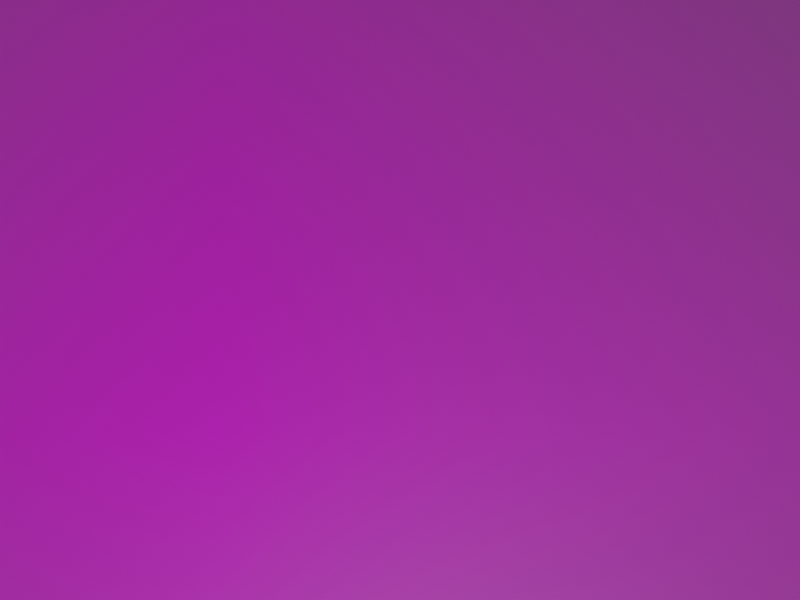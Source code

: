 # Source: translation_est_mosaic.blend  (saved by Blender 2.83.20; exported with 4.5.12 LTS)
import bpy
from mathutils import Matrix  # noqa: F401  (used for matrix-valued properties, if any)

bpy.ops.wm.read_factory_settings(use_empty=True)
scene = bpy.context.scene
scene.name = 'Scene'

# ---- collections
col_collection = bpy.data.collections.new('Collection'); scene.collection.children.link(col_collection)

# ---- images (referenced by path relative to the original .blend; pixels are not part of the script)
import os
ASSET_DIR = os.environ.get("B2B_ASSET_DIR", "")  # directory of the original .blend (textures are referenced by path, not embedded)
HERE = os.path.dirname(os.path.abspath(__file__))  # packed textures are extracted next to this script under _unpacked/

def load_image(name, relpath, width, height, colorspace="sRGB"):
    """Load a texture the original file referenced (path relative to the .blend, or extracted next to this script)."""
    p = next((c for c in (os.path.join(HERE, relpath), os.path.join(ASSET_DIR, relpath)) if relpath and os.path.exists(c)), "")
    if p:
        img = bpy.data.images.load(p, check_existing=True)
        img.name = name
    else:  # same state as the original file: an image datablock whose file is absent (Cycles renders it pink)
        img = bpy.data.images.new(name, width, height)
        img.source = "FILE"
        img.filepath = "//" + (relpath or name)
    img.colorspace_settings.name = colorspace
    return img
img_mosaic_jpg = load_image('mosaic.jpg', 'mosaic.jpg', 1024, 1024, 'sRGB')

# ---- materials (node trees are filled in below, after node groups)
mat_mosaic = bpy.data.materials.new('mosaic')
mat_mosaic.surface_render_method = 'BLENDED'
mat_mosaic.blend_method = 'BLEND'
mat_mosaic.use_transparent_shadow = False

# ---- material node trees
mat_mosaic.use_nodes = True; mat_mosaic.node_tree.nodes.clear()
_N = mat_mosaic.node_tree.nodes; _L = mat_mosaic.node_tree.links
n0 = _N.new('ShaderNodeOutputMaterial'); n0.name = 'Material Output'; n0.location = (300, 300)
n1 = _N.new('ShaderNodeTexImage'); n1.name = 'Image Texture'; n1.location = (-200, 300)
n1.image = img_mosaic_jpg
n1.extension = 'CLIP'
n2 = _N.new('ShaderNodeBsdfPrincipled'); n2.name = 'Principled BSDF'; n2.location = (0, 300)
n2.distribution = 'GGX'
n2.subsurface_method = 'BURLEY'
n2.inputs[3].default_value = 1.45
n2.inputs[27].default_value = (0.0, 0.0, 0.0, 1.0)
n2.inputs[28].default_value = 1.0
_L.new(n1.outputs[0], n2.inputs[0])
_L.new(n1.outputs[1], n2.inputs[4])
_L.new(n2.outputs[0], n0.inputs[0])
n0.is_active_output = True

# ---- world
world_world = bpy.data.worlds.new('World'); scene.world = world_world
world_world.use_nodes = True; world_world.node_tree.nodes.clear()
_N = world_world.node_tree.nodes; _L = world_world.node_tree.links
n0 = _N.new('ShaderNodeOutputWorld'); n0.name = 'World Output'; n0.location = (300, 300)
n1 = _N.new('ShaderNodeBackground'); n1.name = 'Background'; n1.location = (10, 300)
n1.inputs[0].default_value = (0.05088, 0.05088, 0.05088, 1.0)
_L.new(n1.outputs[0], n0.inputs[0])
n0.is_active_output = True
world_world.color = (0.05088, 0.05088, 0.05088)
world_world.use_sun_shadow = False
world_world.sun_shadow_jitter_overblur = 0.0

# ---- cameras
cam_camera = bpy.data.cameras.new('Camera')
cam_camera.clip_end = 100.0
cam_camera.ortho_scale = 7.314

# ---- lights
light_light = bpy.data.lights.new('Light', 'POINT')
light_light.transmission_factor = 0.0
light_light.energy = 1000.0
light_light.shadow_soft_size = 0.1
light_light.shadow_maximum_resolution = 0.006
light_light.use_absolute_resolution = True

# ---- meshes
me_mosaic = bpy.data.meshes.new('mosaic')
me_mosaic.from_pydata([(-0.5295, -0.5, 0.0), (0.5295, -0.5, 0.0), (-0.5295, 0.5, 0.0), (0.5295, 0.5, 0.0)], [], [(0, 1, 3, 2)])
_uv = me_mosaic.uv_layers.new(name='UVMap')
_uv.uv.foreach_set('vector', [0.0, 0.0, 1.0, 0.0, 1.0, 1.0, 0.0, 1.0])
me_mosaic.materials.append(mat_mosaic)
me_mosaic.use_remesh_fix_poles = True
me_mosaic.use_remesh_preserve_attributes = False
me_mosaic.use_mirror_vertex_groups = False
me_mosaic.update()

# ---- objects
ob_light = bpy.data.objects.new('Light', light_light)
ob_camera = bpy.data.objects.new('Camera', cam_camera)
ob_mosaic = bpy.data.objects.new('mosaic', me_mosaic)

# ---- transforms, parenting, visibility, modifiers, constraints
ob_light.location = (4.076, 1.005, 5.904)
ob_light.rotation_euler = (0.6503, 0.05522, 1.866)
ob_light.lock_rotations_4d = False
ob_light.empty_display_type = 'ARROWS'
ob_light.color = (0.0, 0.0, 0.0, 0.0)
ob_light.lineart.crease_threshold = 0.0
ob_camera.location = (-0.3, 0.4, 2.5)
ob_camera.rotation_euler = (0.0, 0.0, 1.571)
ob_camera.lock_rotations_4d = False
ob_camera.empty_display_type = 'ARROWS'
ob_camera.color = (0.0, 0.0, 0.0, 0.0)
ob_camera.display_type = 'WIRE'
ob_camera.lineart.crease_threshold = 0.0
ob_mosaic.location = (0.0, 0.0, 0.0)
ob_mosaic.scale = (3.0, 3.0, 1.0)
ob_mosaic.lineart.crease_threshold = 0.0

# ---- collection membership
col_collection.objects.link(ob_light)
col_collection.objects.link(ob_camera)
col_collection.objects.link(ob_mosaic)

# ---- scene / render settings (as saved in the file)
scene.camera = ob_camera
scene.frame_start = 1; scene.frame_end = 10; scene.frame_set(5)
scene.render.engine = 'BLENDER_EEVEE_NEXT'
scene.render.resolution_x = 1024
scene.render.resolution_y = 768
scene.cycles.use_denoising = False
scene.cycles.samples = 128
scene.cycles.sampling_pattern = 'TABULATED_SOBOL'
scene.cycles.use_adaptive_sampling = False
scene.cycles.use_light_tree = False
scene.view_settings.view_transform = 'Filmic'
bpy.context.view_layer.update()

